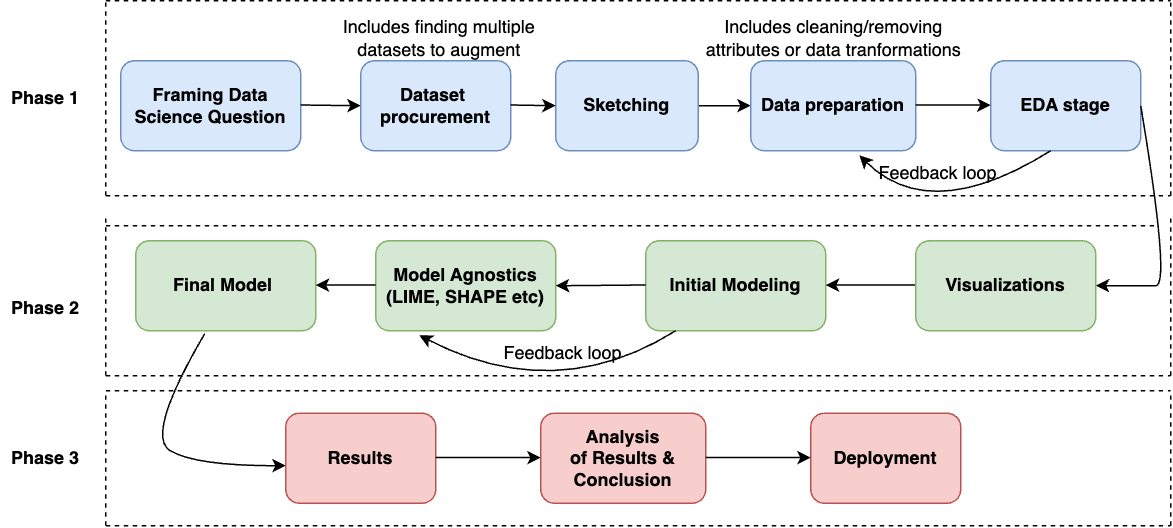

The diagram above was exported from draw.io. Its source (the exported page's mxGraphModel, read from the mxfile embedded in the PNG):
<mxGraphModel dx="1224" dy="723" grid="1" gridSize="10" guides="1" tooltips="1" connect="1" arrows="1" fold="1" page="1" pageScale="1" pageWidth="850" pageHeight="1100" math="0" shadow="0">
  <root>
    <mxCell id="0" />
    <mxCell id="1" parent="0" />
    <mxCell id="bgV6PkISL2K6AxOw5jii-1" value="&lt;b&gt;Framing Data Science Question&lt;/b&gt;" style="rounded=1;whiteSpace=wrap;html=1;fillColor=#dae8fc;strokeColor=#6c8ebf;" vertex="1" parent="1">
      <mxGeometry x="120" y="160" width="120" height="60" as="geometry" />
    </mxCell>
    <mxCell id="bgV6PkISL2K6AxOw5jii-2" value="" style="endArrow=classic;html=1;rounded=0;" edge="1" parent="1">
      <mxGeometry width="50" height="50" relative="1" as="geometry">
        <mxPoint x="240" y="189.5" as="sourcePoint" />
        <mxPoint x="280" y="190" as="targetPoint" />
      </mxGeometry>
    </mxCell>
    <mxCell id="bgV6PkISL2K6AxOw5jii-3" value="&lt;b&gt;Dataset&amp;nbsp;&lt;/b&gt;&lt;div&gt;&lt;b&gt;procurement&lt;/b&gt;&lt;/div&gt;" style="rounded=1;whiteSpace=wrap;html=1;fillColor=#dae8fc;strokeColor=#6c8ebf;" vertex="1" parent="1">
      <mxGeometry x="280" y="160" width="100" height="60" as="geometry" />
    </mxCell>
    <mxCell id="bgV6PkISL2K6AxOw5jii-4" value="Includes finding multiple datasets to augment" style="text;html=1;align=center;verticalAlign=middle;whiteSpace=wrap;rounded=0;" vertex="1" parent="1">
      <mxGeometry x="250" y="130" width="165" height="30" as="geometry" />
    </mxCell>
    <mxCell id="bgV6PkISL2K6AxOw5jii-5" value="" style="endArrow=classic;html=1;rounded=0;entryX=0;entryY=0.5;entryDx=0;entryDy=0;" edge="1" parent="1" target="bgV6PkISL2K6AxOw5jii-6">
      <mxGeometry width="50" height="50" relative="1" as="geometry">
        <mxPoint x="490" y="190" as="sourcePoint" />
        <mxPoint x="470" y="190" as="targetPoint" />
      </mxGeometry>
    </mxCell>
    <mxCell id="bgV6PkISL2K6AxOw5jii-6" value="&lt;b&gt;Data preparation&lt;/b&gt;" style="rounded=1;whiteSpace=wrap;html=1;fillColor=#dae8fc;strokeColor=#6c8ebf;" vertex="1" parent="1">
      <mxGeometry x="540" y="160" width="110" height="60" as="geometry" />
    </mxCell>
    <mxCell id="bgV6PkISL2K6AxOw5jii-7" value="Includes cleaning/removing attributes or data tranformations" style="text;html=1;align=center;verticalAlign=middle;whiteSpace=wrap;rounded=0;" vertex="1" parent="1">
      <mxGeometry x="503.75" y="130" width="182.5" height="30" as="geometry" />
    </mxCell>
    <mxCell id="bgV6PkISL2K6AxOw5jii-8" value="&lt;b&gt;EDA stage&lt;/b&gt;" style="rounded=1;whiteSpace=wrap;html=1;fillColor=#dae8fc;strokeColor=#6c8ebf;" vertex="1" parent="1">
      <mxGeometry x="700" y="160" width="100" height="60" as="geometry" />
    </mxCell>
    <mxCell id="bgV6PkISL2K6AxOw5jii-9" value="" style="endArrow=classic;html=1;rounded=0;" edge="1" parent="1">
      <mxGeometry width="50" height="50" relative="1" as="geometry">
        <mxPoint x="650" y="189.5" as="sourcePoint" />
        <mxPoint x="700" y="189.5" as="targetPoint" />
      </mxGeometry>
    </mxCell>
    <mxCell id="bgV6PkISL2K6AxOw5jii-12" value="" style="curved=1;endArrow=classic;html=1;rounded=0;entryX=0.658;entryY=1.05;entryDx=0;entryDy=0;entryPerimeter=0;" edge="1" parent="1" target="bgV6PkISL2K6AxOw5jii-6">
      <mxGeometry width="50" height="50" relative="1" as="geometry">
        <mxPoint x="740" y="220" as="sourcePoint" />
        <mxPoint x="580" y="250" as="targetPoint" />
        <Array as="points">
          <mxPoint x="660" y="270" />
        </Array>
      </mxGeometry>
    </mxCell>
    <mxCell id="bgV6PkISL2K6AxOw5jii-13" value="Feedback loop" style="text;html=1;align=center;verticalAlign=middle;whiteSpace=wrap;rounded=0;" vertex="1" parent="1">
      <mxGeometry x="610" y="220" width="110" height="30" as="geometry" />
    </mxCell>
    <mxCell id="bgV6PkISL2K6AxOw5jii-15" value="&lt;b&gt;Initial Modeling&lt;/b&gt;" style="rounded=1;whiteSpace=wrap;html=1;fillColor=#d5e8d4;strokeColor=#82b366;" vertex="1" parent="1">
      <mxGeometry x="470" y="280" width="120" height="60" as="geometry" />
    </mxCell>
    <mxCell id="bgV6PkISL2K6AxOw5jii-16" value="" style="curved=1;endArrow=classic;html=1;rounded=0;exitX=1;exitY=0.5;exitDx=0;exitDy=0;" edge="1" parent="1" source="bgV6PkISL2K6AxOw5jii-8">
      <mxGeometry width="50" height="50" relative="1" as="geometry">
        <mxPoint x="900" y="260" as="sourcePoint" />
        <mxPoint x="770" y="310" as="targetPoint" />
        <Array as="points">
          <mxPoint x="820" y="310" />
          <mxPoint x="800" y="310" />
        </Array>
      </mxGeometry>
    </mxCell>
    <mxCell id="bgV6PkISL2K6AxOw5jii-17" value="" style="endArrow=classic;html=1;rounded=0;" edge="1" parent="1">
      <mxGeometry width="50" height="50" relative="1" as="geometry">
        <mxPoint x="650" y="309.5" as="sourcePoint" />
        <mxPoint x="590" y="309.5" as="targetPoint" />
      </mxGeometry>
    </mxCell>
    <mxCell id="bgV6PkISL2K6AxOw5jii-18" value="&lt;b&gt;Model Agnostics&lt;/b&gt;&lt;div&gt;&lt;b&gt;(LIME, SHAPE etc)&lt;/b&gt;&lt;/div&gt;" style="rounded=1;whiteSpace=wrap;html=1;fillColor=#d5e8d4;strokeColor=#82b366;" vertex="1" parent="1">
      <mxGeometry x="290" y="280" width="120" height="60" as="geometry" />
    </mxCell>
    <mxCell id="bgV6PkISL2K6AxOw5jii-19" value="" style="endArrow=classic;html=1;rounded=0;" edge="1" parent="1">
      <mxGeometry width="50" height="50" relative="1" as="geometry">
        <mxPoint x="470" y="309.5" as="sourcePoint" />
        <mxPoint x="410" y="310" as="targetPoint" />
      </mxGeometry>
    </mxCell>
    <mxCell id="bgV6PkISL2K6AxOw5jii-20" value="&lt;b&gt;Visualizations&lt;/b&gt;" style="rounded=1;whiteSpace=wrap;html=1;fillColor=#d5e8d4;strokeColor=#82b366;" vertex="1" parent="1">
      <mxGeometry x="650" y="280" width="120" height="60" as="geometry" />
    </mxCell>
    <mxCell id="bgV6PkISL2K6AxOw5jii-21" value="&lt;b&gt;Final Model&amp;nbsp;&lt;/b&gt;" style="rounded=1;whiteSpace=wrap;html=1;fillColor=#d5e8d4;strokeColor=#82b366;" vertex="1" parent="1">
      <mxGeometry x="130" y="280" width="120" height="60" as="geometry" />
    </mxCell>
    <mxCell id="bgV6PkISL2K6AxOw5jii-22" value="" style="endArrow=classic;html=1;rounded=0;" edge="1" parent="1">
      <mxGeometry width="50" height="50" relative="1" as="geometry">
        <mxPoint x="290" y="309.5" as="sourcePoint" />
        <mxPoint x="250" y="309.5" as="targetPoint" />
      </mxGeometry>
    </mxCell>
    <mxCell id="bgV6PkISL2K6AxOw5jii-23" value="" style="curved=1;endArrow=classic;html=1;rounded=0;entryX=0.658;entryY=1.05;entryDx=0;entryDy=0;entryPerimeter=0;" edge="1" parent="1">
      <mxGeometry width="50" height="50" relative="1" as="geometry">
        <mxPoint x="490" y="340" as="sourcePoint" />
        <mxPoint x="319" y="343" as="targetPoint" />
        <Array as="points">
          <mxPoint x="410" y="390" />
        </Array>
      </mxGeometry>
    </mxCell>
    <mxCell id="bgV6PkISL2K6AxOw5jii-24" value="Feedback loop" style="text;html=1;align=center;verticalAlign=middle;whiteSpace=wrap;rounded=0;" vertex="1" parent="1">
      <mxGeometry x="360" y="340" width="110" height="30" as="geometry" />
    </mxCell>
    <mxCell id="bgV6PkISL2K6AxOw5jii-25" value="" style="curved=1;endArrow=classic;html=1;rounded=0;exitX=0.383;exitY=1.033;exitDx=0;exitDy=0;exitPerimeter=0;" edge="1" parent="1" source="bgV6PkISL2K6AxOw5jii-21">
      <mxGeometry width="50" height="50" relative="1" as="geometry">
        <mxPoint x="170" y="410" as="sourcePoint" />
        <mxPoint x="230" y="430" as="targetPoint" />
        <Array as="points">
          <mxPoint x="136" y="410" />
          <mxPoint x="170" y="430" />
        </Array>
      </mxGeometry>
    </mxCell>
    <mxCell id="bgV6PkISL2K6AxOw5jii-26" value="&lt;b&gt;Results&lt;/b&gt;" style="rounded=1;whiteSpace=wrap;html=1;fillColor=#f8cecc;strokeColor=#b85450;" vertex="1" parent="1">
      <mxGeometry x="230" y="395" width="100" height="60" as="geometry" />
    </mxCell>
    <mxCell id="bgV6PkISL2K6AxOw5jii-27" value="" style="endArrow=classic;html=1;rounded=0;" edge="1" parent="1">
      <mxGeometry width="50" height="50" relative="1" as="geometry">
        <mxPoint x="330" y="424.5" as="sourcePoint" />
        <mxPoint x="400" y="424.5" as="targetPoint" />
      </mxGeometry>
    </mxCell>
    <mxCell id="bgV6PkISL2K6AxOw5jii-28" value="&lt;b&gt;Analysis&lt;/b&gt;&lt;div&gt;&lt;b&gt;of Results &amp;amp; Conclusion&lt;/b&gt;&lt;/div&gt;" style="rounded=1;whiteSpace=wrap;html=1;fillColor=#f8cecc;strokeColor=#b85450;" vertex="1" parent="1">
      <mxGeometry x="400" y="395" width="110" height="60" as="geometry" />
    </mxCell>
    <mxCell id="bgV6PkISL2K6AxOw5jii-29" value="&lt;b&gt;Deployment&lt;/b&gt;" style="rounded=1;whiteSpace=wrap;html=1;fillColor=#f8cecc;strokeColor=#b85450;" vertex="1" parent="1">
      <mxGeometry x="580" y="395" width="100" height="60" as="geometry" />
    </mxCell>
    <mxCell id="bgV6PkISL2K6AxOw5jii-30" value="" style="endArrow=classic;html=1;rounded=0;" edge="1" parent="1">
      <mxGeometry width="50" height="50" relative="1" as="geometry">
        <mxPoint x="510" y="424.5" as="sourcePoint" />
        <mxPoint x="580" y="424.5" as="targetPoint" />
      </mxGeometry>
    </mxCell>
    <mxCell id="bgV6PkISL2K6AxOw5jii-31" value="" style="endArrow=none;dashed=1;html=1;rounded=0;" edge="1" parent="1">
      <mxGeometry width="50" height="50" relative="1" as="geometry">
        <mxPoint x="110" y="120" as="sourcePoint" />
        <mxPoint x="820" y="120" as="targetPoint" />
      </mxGeometry>
    </mxCell>
    <mxCell id="bgV6PkISL2K6AxOw5jii-32" value="" style="endArrow=none;dashed=1;html=1;rounded=0;" edge="1" parent="1">
      <mxGeometry width="50" height="50" relative="1" as="geometry">
        <mxPoint x="110" y="250" as="sourcePoint" />
        <mxPoint x="820" y="250" as="targetPoint" />
      </mxGeometry>
    </mxCell>
    <mxCell id="bgV6PkISL2K6AxOw5jii-34" value="" style="endArrow=none;dashed=1;html=1;rounded=0;" edge="1" parent="1">
      <mxGeometry width="50" height="50" relative="1" as="geometry">
        <mxPoint x="110" y="250" as="sourcePoint" />
        <mxPoint x="110" y="120" as="targetPoint" />
      </mxGeometry>
    </mxCell>
    <mxCell id="bgV6PkISL2K6AxOw5jii-35" value="" style="endArrow=none;dashed=1;html=1;rounded=0;" edge="1" parent="1">
      <mxGeometry width="50" height="50" relative="1" as="geometry">
        <mxPoint x="820" y="250" as="sourcePoint" />
        <mxPoint x="820" y="120" as="targetPoint" />
      </mxGeometry>
    </mxCell>
    <mxCell id="bgV6PkISL2K6AxOw5jii-36" value="" style="endArrow=none;dashed=1;html=1;rounded=0;" edge="1" parent="1">
      <mxGeometry width="50" height="50" relative="1" as="geometry">
        <mxPoint x="110" y="270" as="sourcePoint" />
        <mxPoint x="810" y="270" as="targetPoint" />
      </mxGeometry>
    </mxCell>
    <mxCell id="bgV6PkISL2K6AxOw5jii-37" value="" style="endArrow=none;dashed=1;html=1;rounded=0;" edge="1" parent="1">
      <mxGeometry width="50" height="50" relative="1" as="geometry">
        <mxPoint x="110" y="370" as="sourcePoint" />
        <mxPoint x="820" y="370" as="targetPoint" />
      </mxGeometry>
    </mxCell>
    <mxCell id="bgV6PkISL2K6AxOw5jii-38" value="" style="endArrow=none;dashed=1;html=1;rounded=0;" edge="1" parent="1">
      <mxGeometry width="50" height="50" relative="1" as="geometry">
        <mxPoint x="110" y="370" as="sourcePoint" />
        <mxPoint x="110" y="265" as="targetPoint" />
      </mxGeometry>
    </mxCell>
    <mxCell id="bgV6PkISL2K6AxOw5jii-39" value="" style="endArrow=none;dashed=1;html=1;rounded=0;" edge="1" parent="1">
      <mxGeometry width="50" height="50" relative="1" as="geometry">
        <mxPoint x="820" y="370" as="sourcePoint" />
        <mxPoint x="820" y="265" as="targetPoint" />
      </mxGeometry>
    </mxCell>
    <mxCell id="bgV6PkISL2K6AxOw5jii-40" value="" style="endArrow=none;dashed=1;html=1;rounded=0;" edge="1" parent="1">
      <mxGeometry width="50" height="50" relative="1" as="geometry">
        <mxPoint x="110" y="380" as="sourcePoint" />
        <mxPoint x="820" y="380" as="targetPoint" />
      </mxGeometry>
    </mxCell>
    <mxCell id="bgV6PkISL2K6AxOw5jii-41" value="" style="endArrow=none;dashed=1;html=1;rounded=0;" edge="1" parent="1">
      <mxGeometry width="50" height="50" relative="1" as="geometry">
        <mxPoint x="110" y="470" as="sourcePoint" />
        <mxPoint x="820" y="470" as="targetPoint" />
      </mxGeometry>
    </mxCell>
    <mxCell id="bgV6PkISL2K6AxOw5jii-42" value="" style="endArrow=none;dashed=1;html=1;rounded=0;" edge="1" parent="1">
      <mxGeometry width="50" height="50" relative="1" as="geometry">
        <mxPoint x="110" y="470" as="sourcePoint" />
        <mxPoint x="110" y="380" as="targetPoint" />
      </mxGeometry>
    </mxCell>
    <mxCell id="bgV6PkISL2K6AxOw5jii-43" value="" style="endArrow=none;dashed=1;html=1;rounded=0;" edge="1" parent="1">
      <mxGeometry width="50" height="50" relative="1" as="geometry">
        <mxPoint x="820" y="470" as="sourcePoint" />
        <mxPoint x="820" y="380" as="targetPoint" />
      </mxGeometry>
    </mxCell>
    <mxCell id="bgV6PkISL2K6AxOw5jii-44" value="&lt;b&gt;Phase 1&lt;/b&gt;" style="text;html=1;align=center;verticalAlign=middle;whiteSpace=wrap;rounded=0;" vertex="1" parent="1">
      <mxGeometry x="40" y="170" width="60" height="30" as="geometry" />
    </mxCell>
    <mxCell id="bgV6PkISL2K6AxOw5jii-46" value="&lt;b&gt;Phase 2&lt;/b&gt;" style="text;html=1;align=center;verticalAlign=middle;whiteSpace=wrap;rounded=0;" vertex="1" parent="1">
      <mxGeometry x="40" y="310" width="60" height="30" as="geometry" />
    </mxCell>
    <mxCell id="bgV6PkISL2K6AxOw5jii-47" value="&lt;b&gt;Phase 3&lt;/b&gt;" style="text;html=1;align=center;verticalAlign=middle;whiteSpace=wrap;rounded=0;" vertex="1" parent="1">
      <mxGeometry x="40" y="410" width="60" height="30" as="geometry" />
    </mxCell>
    <mxCell id="bgV6PkISL2K6AxOw5jii-48" value="&lt;b&gt;Sketching&lt;/b&gt;" style="rounded=1;whiteSpace=wrap;html=1;fillColor=#dae8fc;strokeColor=#6c8ebf;" vertex="1" parent="1">
      <mxGeometry x="410" y="160" width="95" height="60" as="geometry" />
    </mxCell>
    <mxCell id="bgV6PkISL2K6AxOw5jii-49" value="" style="endArrow=classic;html=1;rounded=0;" edge="1" parent="1">
      <mxGeometry width="50" height="50" relative="1" as="geometry">
        <mxPoint x="380" y="189.5" as="sourcePoint" />
        <mxPoint x="410" y="190" as="targetPoint" />
      </mxGeometry>
    </mxCell>
  </root>
</mxGraphModel>